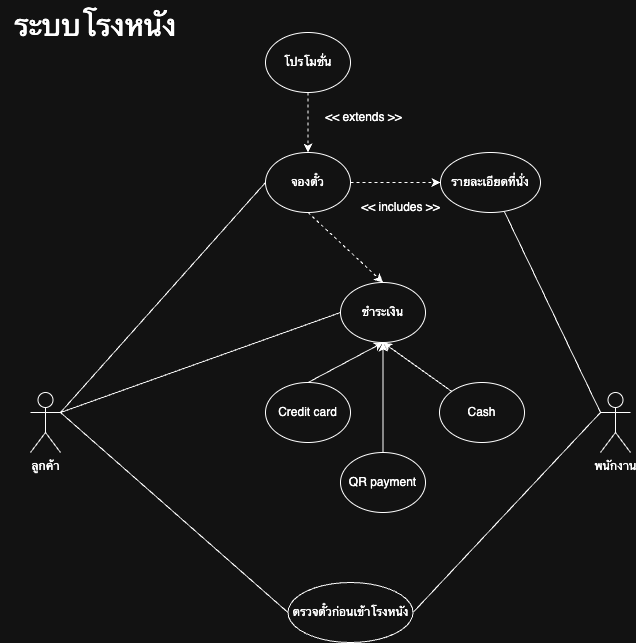

The diagram above was exported from draw.io. Its source (the exported page's mxGraphModel, read from the mxfile embedded in the PNG):
<mxGraphModel dx="1865" dy="1351" grid="1" gridSize="10" guides="1" tooltips="1" connect="1" arrows="1" fold="1" page="1" pageScale="1" pageWidth="827" pageHeight="1169" math="0" shadow="0">
  <root>
    <mxCell id="0" />
    <mxCell id="1" parent="0" />
    <mxCell id="n6o0t50cZAczPbiSI9eg-19" style="rounded=0;orthogonalLoop=1;jettySize=auto;html=1;exitX=1;exitY=0.3333333333333333;exitDx=0;exitDy=0;exitPerimeter=0;entryX=0;entryY=0.5;entryDx=0;entryDy=0;endArrow=none;endFill=0;" edge="1" parent="1" source="n6o0t50cZAczPbiSI9eg-1" target="n6o0t50cZAczPbiSI9eg-8">
      <mxGeometry relative="1" as="geometry" />
    </mxCell>
    <mxCell id="n6o0t50cZAczPbiSI9eg-24" style="rounded=0;orthogonalLoop=1;jettySize=auto;html=1;exitX=1;exitY=0.3333333333333333;exitDx=0;exitDy=0;exitPerimeter=0;entryX=0;entryY=0.5;entryDx=0;entryDy=0;endArrow=none;endFill=0;" edge="1" parent="1" source="n6o0t50cZAczPbiSI9eg-1" target="n6o0t50cZAczPbiSI9eg-16">
      <mxGeometry relative="1" as="geometry" />
    </mxCell>
    <mxCell id="n6o0t50cZAczPbiSI9eg-26" style="rounded=0;orthogonalLoop=1;jettySize=auto;html=1;exitX=1;exitY=0.3333333333333333;exitDx=0;exitDy=0;exitPerimeter=0;entryX=0;entryY=0.5;entryDx=0;entryDy=0;endArrow=none;endFill=0;" edge="1" parent="1" source="n6o0t50cZAczPbiSI9eg-1" target="n6o0t50cZAczPbiSI9eg-25">
      <mxGeometry relative="1" as="geometry" />
    </mxCell>
    <mxCell id="n6o0t50cZAczPbiSI9eg-1" value="ลูกค้า" style="shape=umlActor;verticalLabelPosition=bottom;verticalAlign=top;html=1;outlineConnect=0;" vertex="1" parent="1">
      <mxGeometry x="80" y="460" width="30" height="60" as="geometry" />
    </mxCell>
    <mxCell id="n6o0t50cZAczPbiSI9eg-28" style="rounded=0;orthogonalLoop=1;jettySize=auto;html=1;exitX=0;exitY=0.3333333333333333;exitDx=0;exitDy=0;exitPerimeter=0;endArrow=none;endFill=0;" edge="1" parent="1" source="n6o0t50cZAczPbiSI9eg-4" target="n6o0t50cZAczPbiSI9eg-12">
      <mxGeometry relative="1" as="geometry" />
    </mxCell>
    <mxCell id="n6o0t50cZAczPbiSI9eg-30" style="rounded=0;orthogonalLoop=1;jettySize=auto;html=1;exitX=0;exitY=0.3333333333333333;exitDx=0;exitDy=0;exitPerimeter=0;entryX=1;entryY=0.5;entryDx=0;entryDy=0;endArrow=none;endFill=0;" edge="1" parent="1" source="n6o0t50cZAczPbiSI9eg-4" target="n6o0t50cZAczPbiSI9eg-25">
      <mxGeometry relative="1" as="geometry" />
    </mxCell>
    <mxCell id="n6o0t50cZAczPbiSI9eg-4" value="พนักงาน" style="shape=umlActor;verticalLabelPosition=bottom;verticalAlign=top;html=1;outlineConnect=0;" vertex="1" parent="1">
      <mxGeometry x="650" y="460" width="30" height="60" as="geometry" />
    </mxCell>
    <mxCell id="n6o0t50cZAczPbiSI9eg-6" value="&lt;font style=&quot;font-size: 30px;&quot;&gt;ระบบโรงหนัง&lt;/font&gt;" style="text;html=1;align=center;verticalAlign=middle;resizable=0;points=[];autosize=1;strokeColor=none;fillColor=none;" vertex="1" parent="1">
      <mxGeometry x="50" y="68" width="190" height="50" as="geometry" />
    </mxCell>
    <mxCell id="n6o0t50cZAczPbiSI9eg-17" style="rounded=0;orthogonalLoop=1;jettySize=auto;html=1;exitX=1;exitY=0.5;exitDx=0;exitDy=0;entryX=0;entryY=0.5;entryDx=0;entryDy=0;dashed=1;" edge="1" parent="1" source="n6o0t50cZAczPbiSI9eg-8" target="n6o0t50cZAczPbiSI9eg-12">
      <mxGeometry relative="1" as="geometry" />
    </mxCell>
    <mxCell id="n6o0t50cZAczPbiSI9eg-18" style="rounded=0;orthogonalLoop=1;jettySize=auto;html=1;exitX=0.5;exitY=1;exitDx=0;exitDy=0;entryX=0.5;entryY=0;entryDx=0;entryDy=0;dashed=1;" edge="1" parent="1" source="n6o0t50cZAczPbiSI9eg-8" target="n6o0t50cZAczPbiSI9eg-16">
      <mxGeometry relative="1" as="geometry" />
    </mxCell>
    <mxCell id="n6o0t50cZAczPbiSI9eg-8" value="จองตั๋ว" style="ellipse;whiteSpace=wrap;html=1;" vertex="1" parent="1">
      <mxGeometry x="315" y="220" width="85" height="60" as="geometry" />
    </mxCell>
    <mxCell id="n6o0t50cZAczPbiSI9eg-10" style="rounded=0;orthogonalLoop=1;jettySize=auto;html=1;exitX=0.5;exitY=1;exitDx=0;exitDy=0;entryX=0.5;entryY=0;entryDx=0;entryDy=0;dashed=1;" edge="1" parent="1" source="n6o0t50cZAczPbiSI9eg-9" target="n6o0t50cZAczPbiSI9eg-8">
      <mxGeometry relative="1" as="geometry" />
    </mxCell>
    <mxCell id="n6o0t50cZAczPbiSI9eg-9" value="โปรโมชั่น" style="ellipse;whiteSpace=wrap;html=1;" vertex="1" parent="1">
      <mxGeometry x="315" y="100" width="85" height="60" as="geometry" />
    </mxCell>
    <mxCell id="n6o0t50cZAczPbiSI9eg-11" value="&amp;lt;&amp;lt; extends &amp;gt;&amp;gt;" style="text;html=1;align=center;verticalAlign=middle;resizable=0;points=[];autosize=1;strokeColor=none;fillColor=none;" vertex="1" parent="1">
      <mxGeometry x="362.5" y="170" width="100" height="30" as="geometry" />
    </mxCell>
    <mxCell id="n6o0t50cZAczPbiSI9eg-12" value="รายละเอียดที่นั่ง" style="ellipse;whiteSpace=wrap;html=1;" vertex="1" parent="1">
      <mxGeometry x="490" y="220" width="100" height="60" as="geometry" />
    </mxCell>
    <mxCell id="n6o0t50cZAczPbiSI9eg-14" value="&amp;lt;&amp;lt; includes &amp;gt;&amp;gt;" style="text;html=1;align=center;verticalAlign=middle;resizable=0;points=[];autosize=1;strokeColor=none;fillColor=none;" vertex="1" parent="1">
      <mxGeometry x="400" y="260" width="100" height="30" as="geometry" />
    </mxCell>
    <mxCell id="n6o0t50cZAczPbiSI9eg-16" value="ชำระเงิน" style="ellipse;whiteSpace=wrap;html=1;" vertex="1" parent="1">
      <mxGeometry x="390" y="350" width="85" height="60" as="geometry" />
    </mxCell>
    <mxCell id="n6o0t50cZAczPbiSI9eg-22" style="rounded=0;orthogonalLoop=1;jettySize=auto;html=1;exitX=0.5;exitY=0;exitDx=0;exitDy=0;entryX=0.5;entryY=1;entryDx=0;entryDy=0;" edge="1" parent="1" source="n6o0t50cZAczPbiSI9eg-20" target="n6o0t50cZAczPbiSI9eg-16">
      <mxGeometry relative="1" as="geometry" />
    </mxCell>
    <mxCell id="n6o0t50cZAczPbiSI9eg-20" value="Credit card" style="ellipse;whiteSpace=wrap;html=1;" vertex="1" parent="1">
      <mxGeometry x="315" y="450" width="85" height="60" as="geometry" />
    </mxCell>
    <mxCell id="n6o0t50cZAczPbiSI9eg-23" style="rounded=0;orthogonalLoop=1;jettySize=auto;html=1;exitX=0.5;exitY=0;exitDx=0;exitDy=0;entryX=0.5;entryY=1;entryDx=0;entryDy=0;" edge="1" parent="1" source="n6o0t50cZAczPbiSI9eg-21" target="n6o0t50cZAczPbiSI9eg-16">
      <mxGeometry relative="1" as="geometry" />
    </mxCell>
    <mxCell id="n6o0t50cZAczPbiSI9eg-21" value="QR payment" style="ellipse;whiteSpace=wrap;html=1;" vertex="1" parent="1">
      <mxGeometry x="390" y="520" width="85" height="60" as="geometry" />
    </mxCell>
    <mxCell id="n6o0t50cZAczPbiSI9eg-25" value="ตรวจตั๋วก่อนเข้าโรงหนัง" style="ellipse;whiteSpace=wrap;html=1;" vertex="1" parent="1">
      <mxGeometry x="337.5" y="650" width="125" height="60" as="geometry" />
    </mxCell>
    <mxCell id="n6o0t50cZAczPbiSI9eg-32" style="rounded=0;orthogonalLoop=1;jettySize=auto;html=1;exitX=0;exitY=0;exitDx=0;exitDy=0;entryX=0.5;entryY=1;entryDx=0;entryDy=0;" edge="1" parent="1" source="n6o0t50cZAczPbiSI9eg-31" target="n6o0t50cZAczPbiSI9eg-16">
      <mxGeometry relative="1" as="geometry" />
    </mxCell>
    <mxCell id="n6o0t50cZAczPbiSI9eg-31" value="Cash" style="ellipse;whiteSpace=wrap;html=1;" vertex="1" parent="1">
      <mxGeometry x="489" y="450" width="85" height="60" as="geometry" />
    </mxCell>
  </root>
</mxGraphModel>